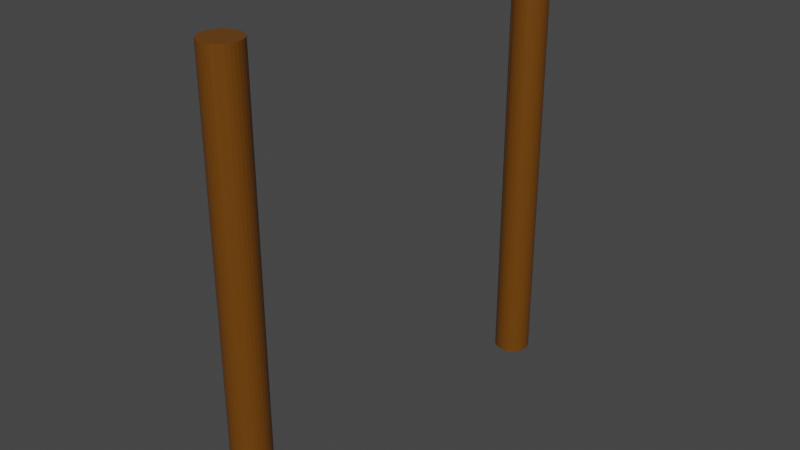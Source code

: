 # Source: dock-pillar-pair.blend  (saved by Blender 2.83.19; exported with 4.5.12 LTS)
import bpy
from mathutils import Matrix  # noqa: F401  (used for matrix-valued properties, if any)

bpy.ops.wm.read_factory_settings(use_empty=True)
scene = bpy.context.scene
scene.name = 'Scene'

# ---- collections
col_collection = bpy.data.collections.new('Collection'); scene.collection.children.link(col_collection)

# ---- materials (node trees are filled in below, after node groups)
mat_wooddockpillars = bpy.data.materials.new('WoodDockPillars')
mat_wooddockpillars.alpha_threshold = 0.0
mat_wooddockpillars.use_transparent_shadow = False
mat_wooddockpillars.line_color = (0.0, 0.0, 0.0, 1.0)

# ---- material node trees
mat_wooddockpillars.use_nodes = True; mat_wooddockpillars.node_tree.nodes.clear()
_N = mat_wooddockpillars.node_tree.nodes; _L = mat_wooddockpillars.node_tree.links
n0 = _N.new('ShaderNodeOutputMaterial'); n0.name = 'Material Output'; n0.location = (300, 300)
n1 = _N.new('ShaderNodeBsdfPrincipled'); n1.name = 'Principled BSDF'; n1.location = (10, 300)
n1.distribution = 'GGX'
n1.subsurface_method = 'BURLEY'
n1.inputs[0].default_value = (0.1523, 0.05241, 0.002192, 1.0)
n1.inputs[2].default_value = 0.4
n1.inputs[3].default_value = 1.45
n1.inputs[27].default_value = (0.0, 0.0, 0.0, 1.0)
n1.inputs[28].default_value = 1.0
_L.new(n1.outputs[0], n0.inputs[0])
n0.is_active_output = True

# ---- world
world_world = bpy.data.worlds.new('World'); scene.world = world_world
world_world.use_nodes = True; world_world.node_tree.nodes.clear()
_N = world_world.node_tree.nodes; _L = world_world.node_tree.links
n0 = _N.new('ShaderNodeOutputWorld'); n0.name = 'World Output'; n0.location = (300, 300)
n1 = _N.new('ShaderNodeBackground'); n1.name = 'Background'; n1.location = (10, 300)
n1.inputs[0].default_value = (0.05088, 0.05088, 0.05088, 1.0)
_L.new(n1.outputs[0], n0.inputs[0])
n0.is_active_output = True
world_world.color = (0.05088, 0.05088, 0.05088)
world_world.use_sun_shadow = False
world_world.sun_shadow_jitter_overblur = 0.0

# ---- meshes
me_cylinder = bpy.data.meshes.new('Cylinder')
me_cylinder.from_pydata([(0.0, 1.0, -3.15), (0.0, 1.0, 1.0), (0.1951, 0.9808, -3.15), (0.1951, 0.9808, 1.0), (0.3827, 0.9239, -3.15), (0.3827, 0.9239, 1.0), (0.5556, 0.8315, -3.15), (0.5556, 0.8315, 1.0), (0.7071, 0.7071, -3.15), (0.7071, 0.7071, 1.0), (0.8315, 0.5556, -3.15), (0.8315, 0.5556, 1.0), (0.9239, 0.3827, -3.15), (0.9239, 0.3827, 1.0), (0.9808, 0.1951, -3.15), (0.9808, 0.1951, 1.0), (1.0, 7.55e-08, -3.15), (1.0, 7.55e-08, 1.0), (0.9808, -0.1951, -3.15), (0.9808, -0.1951, 1.0), (0.9239, -0.3827, -3.15), (0.9239, -0.3827, 1.0), (0.8315, -0.5556, -3.15), (0.8315, -0.5556, 1.0), (0.7071, -0.7071, -3.15), (0.7071, -0.7071, 1.0), (0.5556, -0.8315, -3.15), (0.5105, -0.8201, 1.001), (0.3827, -0.9239, -3.15), (0.382, -0.9237, 1.0), (0.1951, -0.9808, -3.15), (0.1951, -0.9808, 1.0), (-3.258e-07, -1.0, -3.15), (-3.258e-07, -1.0, 1.0), (-0.1951, -0.9808, -3.15), (-0.1951, -0.9808, 1.0), (-0.3827, -0.9239, -3.15), (-0.382, -0.9237, 1.0), (-0.5556, -0.8315, -3.15), (-0.5105, -0.8201, 1.001), (-0.7071, -0.7071, -3.15), (-0.7071, -0.7071, 1.0), (-0.8315, -0.5556, -3.15), (-0.8315, -0.5556, 1.0), (-0.9239, -0.3827, -3.15), (-0.9239, -0.3827, 1.0), (-0.9808, -0.1951, -3.15), (-0.9808, -0.1951, 1.0), (-1.0, 9.656e-07, -3.15), (-1.0, 9.656e-07, 1.0), (-0.9808, 0.1951, -3.15), (-0.9808, 0.1951, 1.0), (-0.9239, 0.3827, -3.15), (-0.9239, 0.3827, 1.0), (-0.8315, 0.5556, -3.15), (-0.8315, 0.5556, 1.0), (-0.7071, 0.7071, -3.15), (-0.7071, 0.7071, 1.0), (-0.5556, 0.8315, -3.15), (-0.5556, 0.8315, 1.0), (-0.3827, 0.9239, -3.15), (-0.3827, 0.9239, 1.0), (-0.1951, 0.9808, -3.15), (-0.1951, 0.9808, 1.0)], [], [(0, 1, 3, 2), (2, 3, 5, 4), (4, 5, 7, 6), (6, 7, 9, 8), (8, 9, 11, 10), (10, 11, 13, 12), (12, 13, 15, 14), (14, 15, 17, 16), (16, 17, 19, 18), (18, 19, 21, 20), (20, 21, 23, 22), (22, 23, 25, 24), (24, 25, 27, 26), (26, 27, 29, 28), (28, 29, 31, 30), (30, 31, 33, 32), (32, 33, 35, 34), (34, 35, 37, 36), (36, 37, 39, 38), (38, 39, 41, 40), (40, 41, 43, 42), (42, 43, 45, 44), (44, 45, 47, 46), (46, 47, 49, 48), (48, 49, 51, 50), (50, 51, 53, 52), (52, 53, 55, 54), (54, 55, 57, 56), (56, 57, 59, 58), (58, 59, 61, 60), (3, 1, 63, 61, 59, 57, 55, 53, 51, 49, 47, 45, 43, 41, 39, 37, 35, 33, 31, 29, 27, 25, 23, 21, 19, 17, 15, 13, 11, 9, 7, 5), (60, 61, 63, 62), (62, 63, 1, 0), (0, 2, 4, 6, 8, 10, 12, 14, 16, 18, 20, 22, 24, 26, 28, 30, 32, 34, 36, 38, 40, 42, 44, 46, 48, 50, 52, 54, 56, 58, 60, 62)])
_uv = me_cylinder.uv_layers.new(name='UVMap')
_uv.uv.foreach_set('vector', [1.0, 0.5, 1.0, 1.0, 0.9688, 1.0, 0.9688, 0.5, 0.9688, 0.5, 0.9688, 1.0, 0.9375, 1.0, 0.9375, 0.5, 0.9375, 0.5, 0.9375, 1.0, 0.9062, 1.0, 0.9062, 0.5, 0.9062, 0.5, 0.9062, 1.0, 0.875, 1.0, 0.875, 0.5, 0.875, 0.5, 0.875, 1.0, 0.8438, 1.0, 0.8438, 0.5, 0.8438, 0.5, 0.8438, 1.0, 0.8125, 1.0, 0.8125, 0.5, 0.8125, 0.5, 0.8125, 1.0, 0.7812, 1.0, 0.7812, 0.5, 0.7812, 0.5, 0.7812, 1.0, 0.75, 1.0, 0.75, 0.5, 0.75, 0.5, 0.75, 1.0, 0.7188, 1.0, 0.7188, 0.5, 0.7188, 0.5, 0.7188, 1.0, 0.6875, 1.0, 0.6875, 0.5, 0.6875, 0.5, 0.6875, 1.0, 0.6562, 1.0, 0.6562, 0.5, 0.6562, 0.5, 0.6562, 1.0, 0.625, 1.0, 0.625, 0.5, 0.625, 0.5, 0.625, 1.0, 0.5938, 1.0, 0.5938, 0.5, 0.5938, 0.5, 0.5938, 1.0, 0.5625, 1.0, 0.5625, 0.5, 0.5625, 0.5, 0.5625, 1.0, 0.5312, 1.0, 0.5312, 0.5, 0.5312, 0.5, 0.5312, 1.0, 0.5, 1.0, 0.5, 0.5, 0.5, 0.5, 0.5, 1.0, 0.4688, 1.0, 0.4688, 0.5, 0.4688, 0.5, 0.4688, 1.0, 0.4375, 1.0, 0.4375, 0.5, 0.4375, 0.5, 0.4375, 1.0, 0.4062, 1.0, 0.4062, 0.5, 0.4062, 0.5, 0.4062, 1.0, 0.375, 1.0, 0.375, 0.5, 0.375, 0.5, 0.375, 1.0, 0.3438, 1.0, 0.3438, 0.5, 0.3438, 0.5, 0.3438, 1.0, 0.3125, 1.0, 0.3125, 0.5, 0.3125, 0.5, 0.3125, 1.0, 0.2812, 1.0, 0.2812, 0.5, 0.2812, 0.5, 0.2812, 1.0, 0.25, 1.0, 0.25, 0.5, 0.25, 0.5, 0.25, 1.0, 0.2188, 1.0, 0.2188, 0.5, 0.2188, 0.5, 0.2188, 1.0, 0.1875, 1.0, 0.1875, 0.5, 0.1875, 0.5, 0.1875, 1.0, 0.1562, 1.0, 0.1562, 0.5, 0.1562, 0.5, 0.1562, 1.0, 0.125, 1.0, 0.125, 0.5, 0.125, 0.5, 0.125, 1.0, 0.09375, 1.0, 0.09375, 0.5, 0.09375, 0.5, 0.09375, 1.0, 0.0625, 1.0, 0.0625, 0.5, 0.2968, 0.4854, 0.25, 0.49, 0.2032, 0.4854, 0.1582, 0.4717, 0.1167, 0.4496, 0.08029, 0.4197, 0.05045, 0.3833, 0.02827, 0.3418, 0.01461, 0.2968, 0.01, 0.25, 0.01461, 0.2032, 0.02827, 0.1582, 0.05045, 0.1167, 0.08029, 0.08029, 0.1167, 0.05045, 0.1582, 0.02827, 0.2032, 0.01461, 0.25, 0.01, 0.2968, 0.01461, 0.3418, 0.02827, 0.3833, 0.05045, 0.4197, 0.08029, 0.4496, 0.1167, 0.4717, 0.1582, 0.4854, 0.2032, 0.49, 0.25, 0.4854, 0.2968, 0.4717, 0.3418, 0.4496, 0.3833, 0.4197, 0.4197, 0.3833, 0.4496, 0.3418, 0.4717, 0.0625, 0.5, 0.0625, 1.0, 0.03125, 1.0, 0.03125, 0.5, 0.03125, 0.5, 0.03125, 1.0, 0.0, 1.0, 0.0, 0.5, 0.75, 0.49, 0.7968, 0.4854, 0.8418, 0.4717, 0.8833, 0.4496, 0.9197, 0.4197, 0.9496, 0.3833, 0.9717, 0.3418, 0.9854, 0.2968, 0.99, 0.25, 0.9854, 0.2032, 0.9717, 0.1582, 0.9496, 0.1167, 0.9197, 0.08029, 0.8833, 0.05045, 0.8418, 0.02827, 0.7968, 0.01461, 0.75, 0.01, 0.7032, 0.01461, 0.6582, 0.02827, 0.6167, 0.05045, 0.5803, 0.08029, 0.5504, 0.1167, 0.5283, 0.1582, 0.5146, 0.2032, 0.51, 0.25, 0.5146, 0.2968, 0.5283, 0.3418, 0.5504, 0.3833, 0.5803, 0.4197, 0.6167, 0.4496, 0.6582, 0.4717, 0.7032, 0.4854])
me_cylinder.materials.append(mat_wooddockpillars)
me_cylinder.use_remesh_fix_poles = True
me_cylinder.use_remesh_preserve_attributes = False
me_cylinder.use_mirror_vertex_groups = False
me_cylinder.update()
me_cylinder_002 = bpy.data.meshes.new('Cylinder.002')
me_cylinder_002.from_pydata([(0.0, 1.0, -3.15), (0.0, 1.0, 1.0), (0.1951, 0.9808, -3.15), (0.1951, 0.9808, 1.0), (0.3827, 0.9239, -3.15), (0.3827, 0.9239, 1.0), (0.5556, 0.8315, -3.15), (0.5556, 0.8315, 1.0), (0.7071, 0.7071, -3.15), (0.7071, 0.7071, 1.0), (0.8315, 0.5556, -3.15), (0.8315, 0.5556, 1.0), (0.9239, 0.3827, -3.15), (0.9239, 0.3827, 1.0), (0.9808, 0.1951, -3.15), (0.9808, 0.1951, 1.0), (1.0, 7.55e-08, -3.15), (1.0, 7.55e-08, 1.0), (0.9808, -0.1951, -3.15), (0.9808, -0.1951, 1.0), (0.9239, -0.3827, -3.15), (0.9239, -0.3827, 1.0), (0.8315, -0.5556, -3.15), (0.8315, -0.5556, 1.0), (0.7071, -0.7071, -3.15), (0.7071, -0.7071, 1.0), (0.5556, -0.8315, -3.15), (0.5105, -0.8201, 1.001), (0.3827, -0.9239, -3.15), (0.382, -0.9237, 1.0), (0.1951, -0.9808, -3.15), (0.1951, -0.9808, 1.0), (-3.258e-07, -1.0, -3.15), (-3.258e-07, -1.0, 1.0), (-0.1951, -0.9808, -3.15), (-0.1951, -0.9808, 1.0), (-0.3827, -0.9239, -3.15), (-0.382, -0.9237, 1.0), (-0.5556, -0.8315, -3.15), (-0.5105, -0.8201, 1.001), (-0.7071, -0.7071, -3.15), (-0.7071, -0.7071, 1.0), (-0.8315, -0.5556, -3.15), (-0.8315, -0.5556, 1.0), (-0.9239, -0.3827, -3.15), (-0.9239, -0.3827, 1.0), (-0.9808, -0.1951, -3.15), (-0.9808, -0.1951, 1.0), (-1.0, 9.656e-07, -3.15), (-1.0, 9.656e-07, 1.0), (-0.9808, 0.1951, -3.15), (-0.9808, 0.1951, 1.0), (-0.9239, 0.3827, -3.15), (-0.9239, 0.3827, 1.0), (-0.8315, 0.5556, -3.15), (-0.8315, 0.5556, 1.0), (-0.7071, 0.7071, -3.15), (-0.7071, 0.7071, 1.0), (-0.5556, 0.8315, -3.15), (-0.5556, 0.8315, 1.0), (-0.3827, 0.9239, -3.15), (-0.3827, 0.9239, 1.0), (-0.1951, 0.9808, -3.15), (-0.1951, 0.9808, 1.0)], [], [(0, 1, 3, 2), (2, 3, 5, 4), (4, 5, 7, 6), (6, 7, 9, 8), (8, 9, 11, 10), (10, 11, 13, 12), (12, 13, 15, 14), (14, 15, 17, 16), (16, 17, 19, 18), (18, 19, 21, 20), (20, 21, 23, 22), (22, 23, 25, 24), (24, 25, 27, 26), (26, 27, 29, 28), (28, 29, 31, 30), (30, 31, 33, 32), (32, 33, 35, 34), (34, 35, 37, 36), (36, 37, 39, 38), (38, 39, 41, 40), (40, 41, 43, 42), (42, 43, 45, 44), (44, 45, 47, 46), (46, 47, 49, 48), (48, 49, 51, 50), (50, 51, 53, 52), (52, 53, 55, 54), (54, 55, 57, 56), (56, 57, 59, 58), (58, 59, 61, 60), (3, 1, 63, 61, 59, 57, 55, 53, 51, 49, 47, 45, 43, 41, 39, 37, 35, 33, 31, 29, 27, 25, 23, 21, 19, 17, 15, 13, 11, 9, 7, 5), (60, 61, 63, 62), (62, 63, 1, 0), (0, 2, 4, 6, 8, 10, 12, 14, 16, 18, 20, 22, 24, 26, 28, 30, 32, 34, 36, 38, 40, 42, 44, 46, 48, 50, 52, 54, 56, 58, 60, 62)])
_uv = me_cylinder_002.uv_layers.new(name='UVMap')
_uv.uv.foreach_set('vector', [1.0, 0.5, 1.0, 1.0, 0.9688, 1.0, 0.9688, 0.5, 0.9688, 0.5, 0.9688, 1.0, 0.9375, 1.0, 0.9375, 0.5, 0.9375, 0.5, 0.9375, 1.0, 0.9062, 1.0, 0.9062, 0.5, 0.9062, 0.5, 0.9062, 1.0, 0.875, 1.0, 0.875, 0.5, 0.875, 0.5, 0.875, 1.0, 0.8438, 1.0, 0.8438, 0.5, 0.8438, 0.5, 0.8438, 1.0, 0.8125, 1.0, 0.8125, 0.5, 0.8125, 0.5, 0.8125, 1.0, 0.7812, 1.0, 0.7812, 0.5, 0.7812, 0.5, 0.7812, 1.0, 0.75, 1.0, 0.75, 0.5, 0.75, 0.5, 0.75, 1.0, 0.7188, 1.0, 0.7188, 0.5, 0.7188, 0.5, 0.7188, 1.0, 0.6875, 1.0, 0.6875, 0.5, 0.6875, 0.5, 0.6875, 1.0, 0.6562, 1.0, 0.6562, 0.5, 0.6562, 0.5, 0.6562, 1.0, 0.625, 1.0, 0.625, 0.5, 0.625, 0.5, 0.625, 1.0, 0.5938, 1.0, 0.5938, 0.5, 0.5938, 0.5, 0.5938, 1.0, 0.5625, 1.0, 0.5625, 0.5, 0.5625, 0.5, 0.5625, 1.0, 0.5312, 1.0, 0.5312, 0.5, 0.5312, 0.5, 0.5312, 1.0, 0.5, 1.0, 0.5, 0.5, 0.5, 0.5, 0.5, 1.0, 0.4688, 1.0, 0.4688, 0.5, 0.4688, 0.5, 0.4688, 1.0, 0.4375, 1.0, 0.4375, 0.5, 0.4375, 0.5, 0.4375, 1.0, 0.4062, 1.0, 0.4062, 0.5, 0.4062, 0.5, 0.4062, 1.0, 0.375, 1.0, 0.375, 0.5, 0.375, 0.5, 0.375, 1.0, 0.3438, 1.0, 0.3438, 0.5, 0.3438, 0.5, 0.3438, 1.0, 0.3125, 1.0, 0.3125, 0.5, 0.3125, 0.5, 0.3125, 1.0, 0.2812, 1.0, 0.2812, 0.5, 0.2812, 0.5, 0.2812, 1.0, 0.25, 1.0, 0.25, 0.5, 0.25, 0.5, 0.25, 1.0, 0.2188, 1.0, 0.2188, 0.5, 0.2188, 0.5, 0.2188, 1.0, 0.1875, 1.0, 0.1875, 0.5, 0.1875, 0.5, 0.1875, 1.0, 0.1562, 1.0, 0.1562, 0.5, 0.1562, 0.5, 0.1562, 1.0, 0.125, 1.0, 0.125, 0.5, 0.125, 0.5, 0.125, 1.0, 0.09375, 1.0, 0.09375, 0.5, 0.09375, 0.5, 0.09375, 1.0, 0.0625, 1.0, 0.0625, 0.5, 0.2968, 0.4854, 0.25, 0.49, 0.2032, 0.4854, 0.1582, 0.4717, 0.1167, 0.4496, 0.08029, 0.4197, 0.05045, 0.3833, 0.02827, 0.3418, 0.01461, 0.2968, 0.01, 0.25, 0.01461, 0.2032, 0.02827, 0.1582, 0.05045, 0.1167, 0.08029, 0.08029, 0.1167, 0.05045, 0.1582, 0.02827, 0.2032, 0.01461, 0.25, 0.01, 0.2968, 0.01461, 0.3418, 0.02827, 0.3833, 0.05045, 0.4197, 0.08029, 0.4496, 0.1167, 0.4717, 0.1582, 0.4854, 0.2032, 0.49, 0.25, 0.4854, 0.2968, 0.4717, 0.3418, 0.4496, 0.3833, 0.4197, 0.4197, 0.3833, 0.4496, 0.3418, 0.4717, 0.0625, 0.5, 0.0625, 1.0, 0.03125, 1.0, 0.03125, 0.5, 0.03125, 0.5, 0.03125, 1.0, 0.0, 1.0, 0.0, 0.5, 0.75, 0.49, 0.7968, 0.4854, 0.8418, 0.4717, 0.8833, 0.4496, 0.9197, 0.4197, 0.9496, 0.3833, 0.9717, 0.3418, 0.9854, 0.2968, 0.99, 0.25, 0.9854, 0.2032, 0.9717, 0.1582, 0.9496, 0.1167, 0.9197, 0.08029, 0.8833, 0.05045, 0.8418, 0.02827, 0.7968, 0.01461, 0.75, 0.01, 0.7032, 0.01461, 0.6582, 0.02827, 0.6167, 0.05045, 0.5803, 0.08029, 0.5504, 0.1167, 0.5283, 0.1582, 0.5146, 0.2032, 0.51, 0.25, 0.5146, 0.2968, 0.5283, 0.3418, 0.5504, 0.3833, 0.5803, 0.4197, 0.6167, 0.4496, 0.6582, 0.4717, 0.7032, 0.4854])
me_cylinder_002.materials.append(mat_wooddockpillars)
me_cylinder_002.use_remesh_fix_poles = True
me_cylinder_002.use_remesh_preserve_attributes = False
me_cylinder_002.use_mirror_vertex_groups = False
me_cylinder_002.update()

# ---- objects
ob_cylinder = bpy.data.objects.new('Cylinder', me_cylinder)
ob_cylinder_001 = bpy.data.objects.new('Cylinder.001', me_cylinder_002)

# ---- transforms, parenting, visibility, modifiers, constraints
ob_cylinder.location = (-0.08, -3.005, 0.8104)
ob_cylinder.scale = (0.2804, 0.2804, 1.656)
ob_cylinder.lineart.crease_threshold = 0.0
ob_cylinder_001.location = (-0.08, 2.975, 0.8104)
ob_cylinder_001.scale = (0.2804, 0.2804, 1.656)
ob_cylinder_001.lineart.crease_threshold = 0.0

# ---- collection membership
col_collection.objects.link(ob_cylinder)
col_collection.objects.link(ob_cylinder_001)

# ---- scene / render settings (as saved in the file)
scene.frame_start = 1; scene.frame_end = 250; scene.frame_set(1)
scene.render.engine = 'BLENDER_EEVEE_NEXT'
scene.cycles.use_denoising = False
scene.cycles.samples = 128
scene.cycles.sampling_pattern = 'TABULATED_SOBOL'
scene.cycles.use_adaptive_sampling = False
scene.cycles.use_light_tree = False
scene.view_settings.view_transform = 'Filmic'
bpy.context.view_layer.update()

# ---- added for rendering (the .blend has no active camera and no usable light): camera, sun
cam_auto = bpy.data.cameras.new('AutoCamera')
cam_auto.lens = 50.0
cam_auto.sensor_width = 36.0
cam_auto.clip_end = 1000.0
ob_auto_camera = bpy.data.objects.new('AutoCamera', cam_auto)
scene.collection.objects.link(ob_auto_camera)
ob_auto_camera.location = (8.71552, -10.5696, 6.06739)
ob_auto_camera.rotation_euler = (1.09748, -7.21219e-08, 0.694738)
scene.camera = ob_auto_camera
light_auto_sun = bpy.data.lights.new('AutoSun', 'SUN')
light_auto_sun.energy = 3.0
light_auto_sun.angle = 0.0523599
ob_auto_sun = bpy.data.objects.new('AutoSun', light_auto_sun)
scene.collection.objects.link(ob_auto_sun)
ob_auto_sun.rotation_euler = (0.872665, 0.174533, 0.523599)
bpy.context.view_layer.update()
